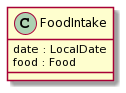

The diagram above was rendered by PlantUML. Its source (embedded in the PNG):
@startuml
left to right direction

class FoodIntake {
  date : LocalDate
  food : Food
}
@enduml